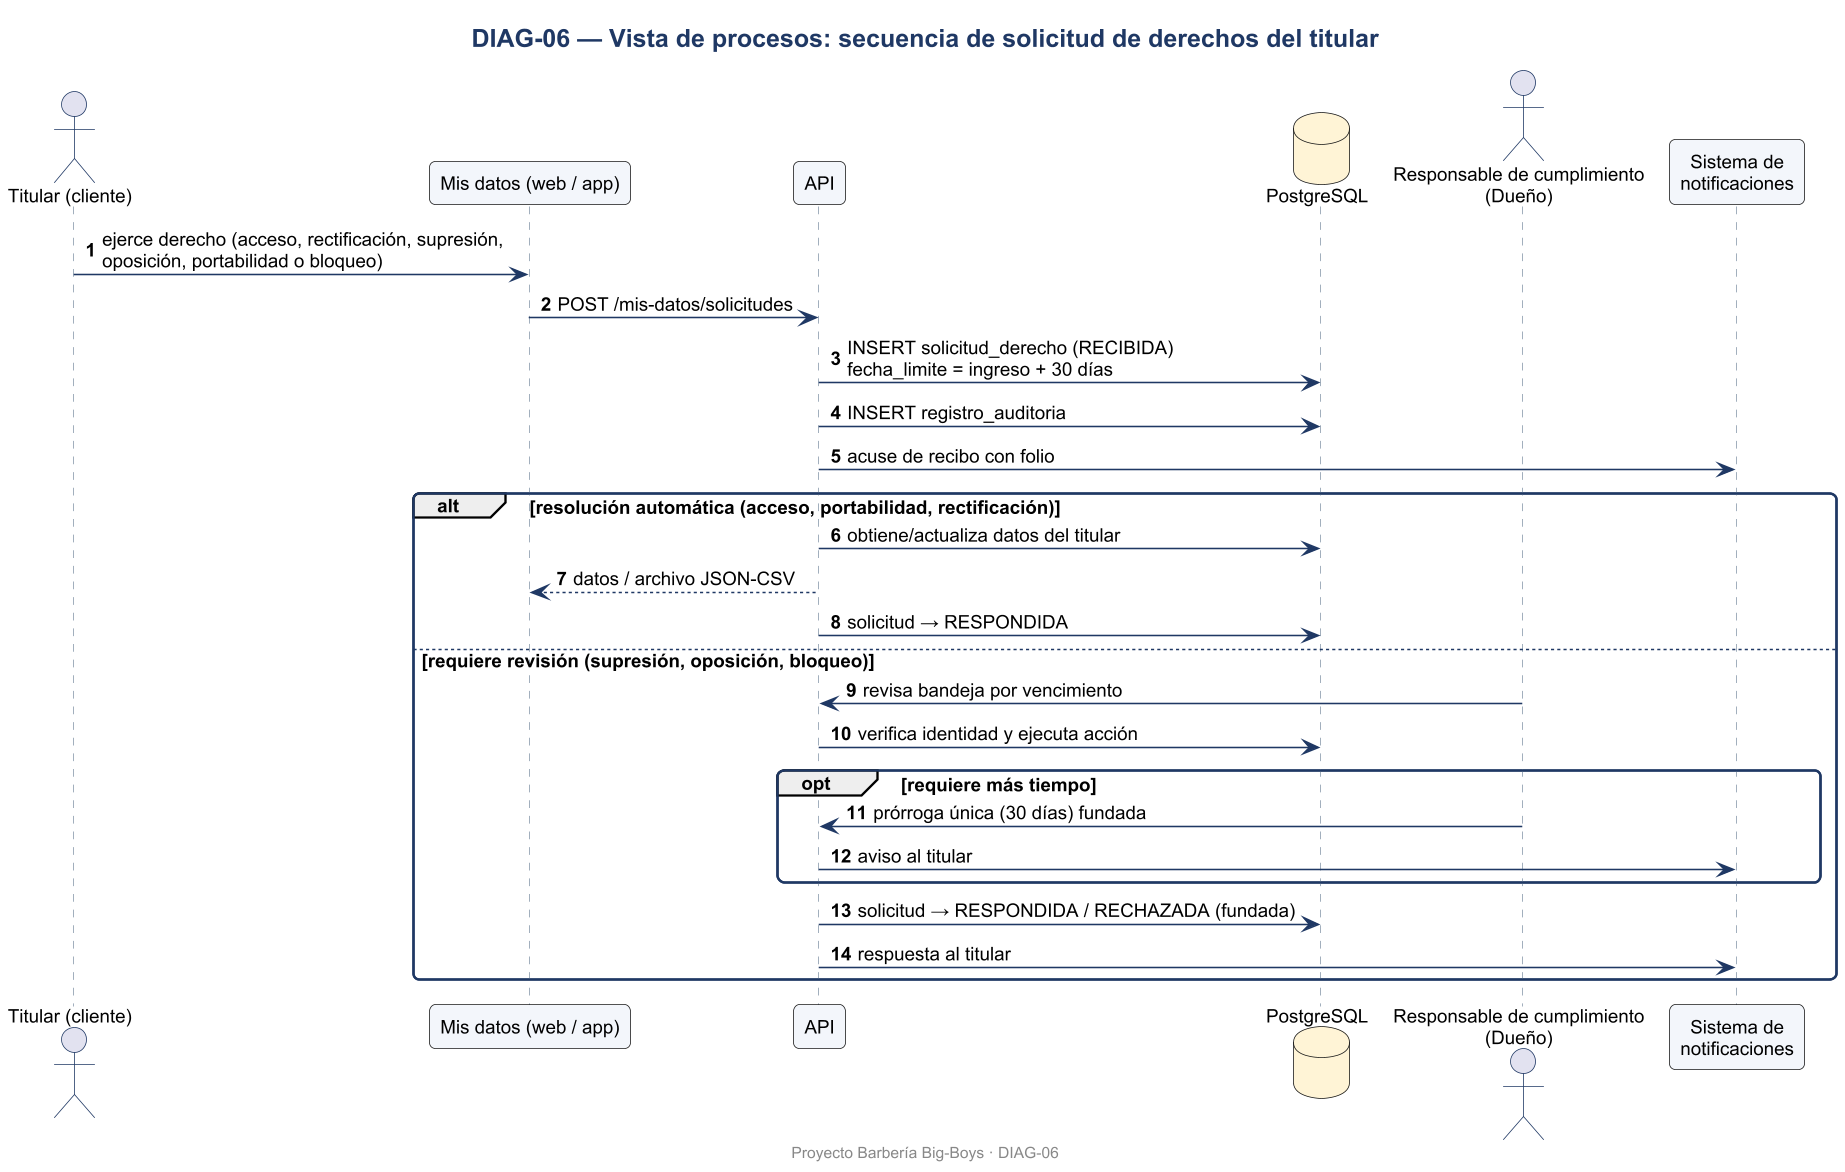

The diagram above was rendered by PlantUML. Its source (embedded in the PNG):
@startuml DIAG-06
skinparamlocked dpi 150
skinparam defaultFontName Arial
skinparam defaultFontSize 12
skinparam shadowing false
skinparam roundcorner 8
skinparam titleFontSize 16
skinparam titleFontStyle bold
skinparam titleFontColor #1F3864
skinparam ArrowColor #1F3864
skinparam BorderColor #1F3864
skinparam BackgroundColor #FFFFFF
skinparam class {
  BackgroundColor #F3F6FB
  HeaderBackgroundColor #DCE6F2
  BorderColor #1F3864
}
skinparam usecase {
  BackgroundColor #F3F6FB
  BorderColor #1F3864
}
skinparam actorBorderColor #1F3864
skinparam packageBorderColor #1F3864
skinparam componentBackgroundColor #F3F6FB
skinparam nodeBackgroundColor #F7F7F7
skinparam databaseBackgroundColor #FFF4D6
skinparam activityBackgroundColor #F3F6FB
skinparam activityBorderColor #1F3864
skinparam stateBackgroundColor #F3F6FB
skinparam stateBorderColor #1F3864
skinparam sequenceParticipantBackgroundColor #F3F6FB
skinparam sequenceLifeLineBorderColor #8899AA
skinparam noteBackgroundColor #FFF9E6
skinparam noteBorderColor #C9A227

title DIAG-06 — Vista de procesos: secuencia de solicitud de derechos del titular
autonumber
actor "Titular (cliente)" as C
participant "Mis datos (web / app)" as UI
participant "API" as API
database "PostgreSQL" as DB
actor "Responsable de cumplimiento\n(Dueño)" as R
participant "Sistema de\nnotificaciones" as NOT
C -> UI : ejerce derecho (acceso, rectificación, supresión,\noposición, portabilidad o bloqueo)
UI -> API : POST /mis-datos/solicitudes
API -> DB : INSERT solicitud_derecho (RECIBIDA)\nfecha_limite = ingreso + 30 días
API -> DB : INSERT registro_auditoria
API -> NOT : acuse de recibo con folio
alt resolución automática (acceso, portabilidad, rectificación)
  API -> DB : obtiene/actualiza datos del titular
  API --> UI : datos / archivo JSON-CSV
  API -> DB : solicitud → RESPONDIDA
else requiere revisión (supresión, oposición, bloqueo)
  R -> API : revisa bandeja por vencimiento
  API -> DB : verifica identidad y ejecuta acción
  opt requiere más tiempo
    R -> API : prórroga única (30 días) fundada
    API -> NOT : aviso al titular
  end
  API -> DB : solicitud → RESPONDIDA / RECHAZADA (fundada)
  API -> NOT : respuesta al titular
end

footer Proyecto Barbería Big-Boys · DIAG-06
@enduml